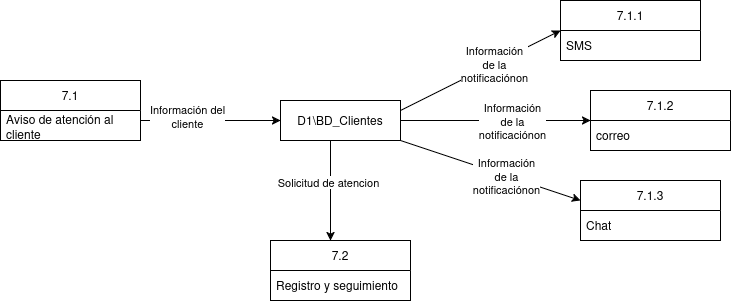

The diagram above was exported from draw.io. Its source (the exported page's mxGraphModel, read from the mxfile embedded in the PNG):
<mxGraphModel dx="1305" dy="795" grid="1" gridSize="10" guides="1" tooltips="1" connect="1" arrows="1" fold="1" page="1" pageScale="1" pageWidth="827" pageHeight="1169" math="0" shadow="0">
  <root>
    <mxCell id="0" />
    <mxCell id="1" parent="0" />
    <mxCell id="HilYwmApTrvTxIa7ltYS-1" value="7.1" style="swimlane;fontStyle=0;childLayout=stackLayout;horizontal=1;startSize=30;horizontalStack=0;resizeParent=1;resizeParentMax=0;resizeLast=0;collapsible=1;marginBottom=0;whiteSpace=wrap;html=1;" vertex="1" parent="1">
      <mxGeometry x="30" y="240" width="140" height="60" as="geometry" />
    </mxCell>
    <mxCell id="HilYwmApTrvTxIa7ltYS-2" value="Aviso de atención al cliente" style="text;strokeColor=none;fillColor=none;align=left;verticalAlign=middle;spacingLeft=4;spacingRight=4;overflow=hidden;points=[[0,0.5],[1,0.5]];portConstraint=eastwest;rotatable=0;whiteSpace=wrap;html=1;" vertex="1" parent="HilYwmApTrvTxIa7ltYS-1">
      <mxGeometry y="30" width="140" height="30" as="geometry" />
    </mxCell>
    <mxCell id="HilYwmApTrvTxIa7ltYS-5" value="D1\BD_Clientes" style="rounded=0;whiteSpace=wrap;html=1;" vertex="1" parent="1">
      <mxGeometry x="310" y="260" width="120" height="40" as="geometry" />
    </mxCell>
    <mxCell id="HilYwmApTrvTxIa7ltYS-6" value="" style="endArrow=classic;html=1;rounded=0;" edge="1" parent="1">
      <mxGeometry width="50" height="50" relative="1" as="geometry">
        <mxPoint x="170" y="280" as="sourcePoint" />
        <mxPoint x="310" y="280" as="targetPoint" />
      </mxGeometry>
    </mxCell>
    <mxCell id="HilYwmApTrvTxIa7ltYS-7" value="&lt;div&gt;Información del&lt;/div&gt;&lt;div&gt;cliente&lt;/div&gt;&lt;div&gt;&lt;br&gt;&lt;/div&gt;" style="edgeLabel;html=1;align=center;verticalAlign=middle;resizable=0;points=[];" vertex="1" connectable="0" parent="HilYwmApTrvTxIa7ltYS-6">
      <mxGeometry x="-0.34" y="-2" relative="1" as="geometry">
        <mxPoint as="offset" />
      </mxGeometry>
    </mxCell>
    <mxCell id="HilYwmApTrvTxIa7ltYS-8" value="" style="endArrow=classic;html=1;rounded=0;" edge="1" parent="1">
      <mxGeometry width="50" height="50" relative="1" as="geometry">
        <mxPoint x="430" y="270" as="sourcePoint" />
        <mxPoint x="590" y="190" as="targetPoint" />
      </mxGeometry>
    </mxCell>
    <mxCell id="HilYwmApTrvTxIa7ltYS-9" value="&lt;div&gt;Información&lt;/div&gt;&lt;div&gt;de la&lt;/div&gt;&lt;div&gt;notificaciónon&lt;/div&gt;" style="edgeLabel;html=1;align=center;verticalAlign=middle;resizable=0;points=[];" vertex="1" connectable="0" parent="HilYwmApTrvTxIa7ltYS-8">
      <mxGeometry x="0.1679" relative="1" as="geometry">
        <mxPoint as="offset" />
      </mxGeometry>
    </mxCell>
    <mxCell id="HilYwmApTrvTxIa7ltYS-10" value="" style="endArrow=classic;html=1;rounded=0;exitX=1;exitY=0.5;exitDx=0;exitDy=0;" edge="1" parent="1" source="HilYwmApTrvTxIa7ltYS-5">
      <mxGeometry width="50" height="50" relative="1" as="geometry">
        <mxPoint x="460" y="330" as="sourcePoint" />
        <mxPoint x="620" y="280" as="targetPoint" />
      </mxGeometry>
    </mxCell>
    <mxCell id="HilYwmApTrvTxIa7ltYS-11" value="&lt;div&gt;Información&lt;/div&gt;&lt;div&gt;de la&lt;/div&gt;&lt;div&gt;notificaciónon&lt;/div&gt;" style="edgeLabel;html=1;align=center;verticalAlign=middle;resizable=0;points=[];" vertex="1" connectable="0" parent="HilYwmApTrvTxIa7ltYS-10">
      <mxGeometry x="0.1679" relative="1" as="geometry">
        <mxPoint as="offset" />
      </mxGeometry>
    </mxCell>
    <mxCell id="HilYwmApTrvTxIa7ltYS-12" value="" style="endArrow=classic;html=1;rounded=0;exitX=1;exitY=1;exitDx=0;exitDy=0;" edge="1" parent="1" source="HilYwmApTrvTxIa7ltYS-5">
      <mxGeometry width="50" height="50" relative="1" as="geometry">
        <mxPoint x="670" y="430" as="sourcePoint" />
        <mxPoint x="610" y="360" as="targetPoint" />
      </mxGeometry>
    </mxCell>
    <mxCell id="HilYwmApTrvTxIa7ltYS-13" value="&lt;div&gt;Información&lt;/div&gt;&lt;div&gt;de la&lt;/div&gt;&lt;div&gt;notificaciónon&lt;/div&gt;" style="edgeLabel;html=1;align=center;verticalAlign=middle;resizable=0;points=[];" vertex="1" connectable="0" parent="HilYwmApTrvTxIa7ltYS-12">
      <mxGeometry x="0.1679" relative="1" as="geometry">
        <mxPoint as="offset" />
      </mxGeometry>
    </mxCell>
    <mxCell id="HilYwmApTrvTxIa7ltYS-14" value="7.1.1" style="swimlane;fontStyle=0;childLayout=stackLayout;horizontal=1;startSize=30;horizontalStack=0;resizeParent=1;resizeParentMax=0;resizeLast=0;collapsible=1;marginBottom=0;whiteSpace=wrap;html=1;" vertex="1" parent="1">
      <mxGeometry x="590" y="160" width="140" height="60" as="geometry" />
    </mxCell>
    <mxCell id="HilYwmApTrvTxIa7ltYS-15" value="SMS" style="text;strokeColor=none;fillColor=none;align=left;verticalAlign=middle;spacingLeft=4;spacingRight=4;overflow=hidden;points=[[0,0.5],[1,0.5]];portConstraint=eastwest;rotatable=0;whiteSpace=wrap;html=1;" vertex="1" parent="HilYwmApTrvTxIa7ltYS-14">
      <mxGeometry y="30" width="140" height="30" as="geometry" />
    </mxCell>
    <mxCell id="HilYwmApTrvTxIa7ltYS-16" value="7.1.2" style="swimlane;fontStyle=0;childLayout=stackLayout;horizontal=1;startSize=30;horizontalStack=0;resizeParent=1;resizeParentMax=0;resizeLast=0;collapsible=1;marginBottom=0;whiteSpace=wrap;html=1;" vertex="1" parent="1">
      <mxGeometry x="620" y="250" width="140" height="60" as="geometry" />
    </mxCell>
    <mxCell id="HilYwmApTrvTxIa7ltYS-17" value="correo" style="text;strokeColor=none;fillColor=none;align=left;verticalAlign=middle;spacingLeft=4;spacingRight=4;overflow=hidden;points=[[0,0.5],[1,0.5]];portConstraint=eastwest;rotatable=0;whiteSpace=wrap;html=1;" vertex="1" parent="HilYwmApTrvTxIa7ltYS-16">
      <mxGeometry y="30" width="140" height="30" as="geometry" />
    </mxCell>
    <mxCell id="HilYwmApTrvTxIa7ltYS-18" value="7.1.3" style="swimlane;fontStyle=0;childLayout=stackLayout;horizontal=1;startSize=30;horizontalStack=0;resizeParent=1;resizeParentMax=0;resizeLast=0;collapsible=1;marginBottom=0;whiteSpace=wrap;html=1;" vertex="1" parent="1">
      <mxGeometry x="610" y="340" width="140" height="60" as="geometry" />
    </mxCell>
    <mxCell id="HilYwmApTrvTxIa7ltYS-19" value="Chat" style="text;strokeColor=none;fillColor=none;align=left;verticalAlign=middle;spacingLeft=4;spacingRight=4;overflow=hidden;points=[[0,0.5],[1,0.5]];portConstraint=eastwest;rotatable=0;whiteSpace=wrap;html=1;" vertex="1" parent="HilYwmApTrvTxIa7ltYS-18">
      <mxGeometry y="30" width="140" height="30" as="geometry" />
    </mxCell>
    <mxCell id="HilYwmApTrvTxIa7ltYS-20" value="" style="endArrow=classic;html=1;rounded=0;" edge="1" parent="1">
      <mxGeometry width="50" height="50" relative="1" as="geometry">
        <mxPoint x="360" y="300" as="sourcePoint" />
        <mxPoint x="360" y="400" as="targetPoint" />
      </mxGeometry>
    </mxCell>
    <mxCell id="HilYwmApTrvTxIa7ltYS-21" value="Solicitud de atencion" style="edgeLabel;html=1;align=center;verticalAlign=middle;resizable=0;points=[];" vertex="1" connectable="0" parent="HilYwmApTrvTxIa7ltYS-20">
      <mxGeometry x="-0.18" y="-3" relative="1" as="geometry">
        <mxPoint as="offset" />
      </mxGeometry>
    </mxCell>
    <mxCell id="HilYwmApTrvTxIa7ltYS-22" value="7.2" style="swimlane;fontStyle=0;childLayout=stackLayout;horizontal=1;startSize=30;horizontalStack=0;resizeParent=1;resizeParentMax=0;resizeLast=0;collapsible=1;marginBottom=0;whiteSpace=wrap;html=1;" vertex="1" parent="1">
      <mxGeometry x="300" y="400" width="140" height="60" as="geometry" />
    </mxCell>
    <mxCell id="HilYwmApTrvTxIa7ltYS-23" value="Registro y seguimiento" style="text;strokeColor=none;fillColor=none;align=left;verticalAlign=middle;spacingLeft=4;spacingRight=4;overflow=hidden;points=[[0,0.5],[1,0.5]];portConstraint=eastwest;rotatable=0;whiteSpace=wrap;html=1;" vertex="1" parent="HilYwmApTrvTxIa7ltYS-22">
      <mxGeometry y="30" width="140" height="30" as="geometry" />
    </mxCell>
  </root>
</mxGraphModel>